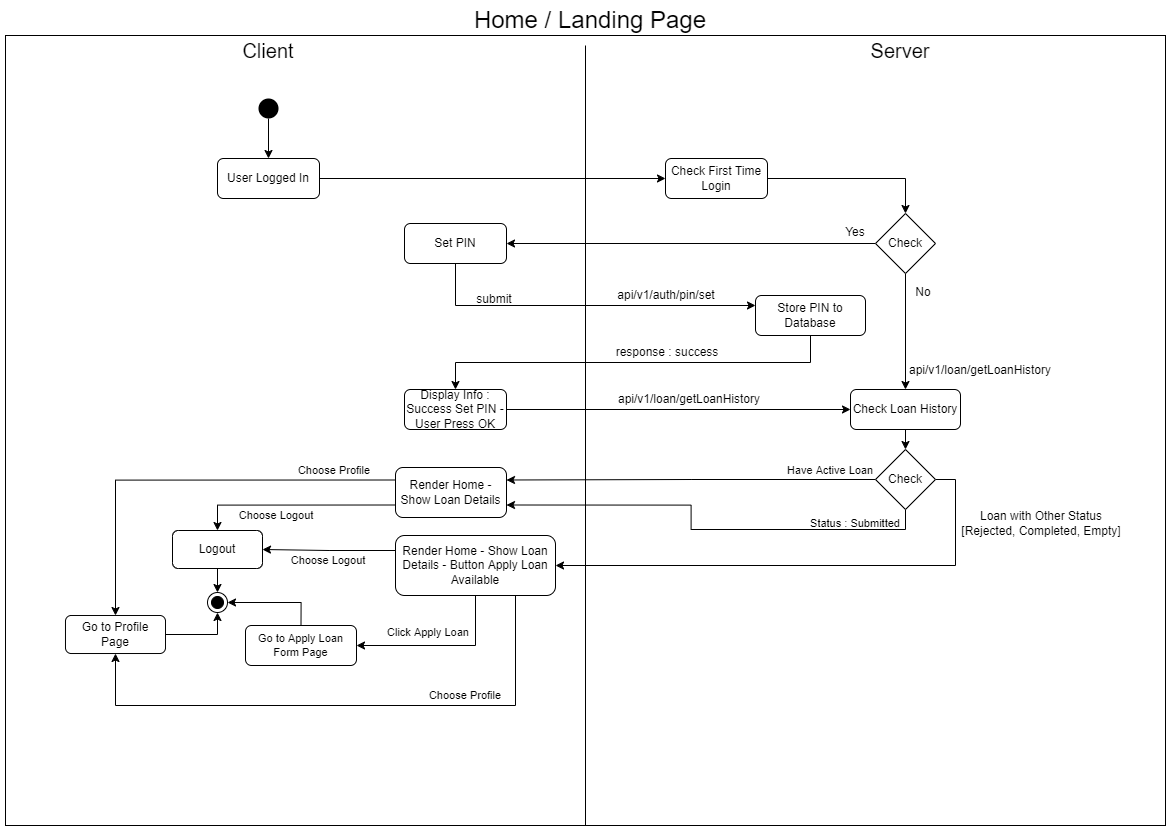

The diagram above was exported from draw.io. Its source (the exported page's mxGraphModel, read from the mxfile embedded in the PNG):
<mxGraphModel dx="1564" dy="806" grid="1" gridSize="10" guides="1" tooltips="1" connect="1" arrows="1" fold="1" page="1" pageScale="1" pageWidth="1169" pageHeight="827" math="0" shadow="0">
  <root>
    <mxCell id="0" />
    <mxCell id="1" parent="0" />
    <mxCell id="6NxPE1lpoL7ZYsS6f0oF-102" value="" style="rounded=0;whiteSpace=wrap;html=1;fontSize=11;" vertex="1" parent="1">
      <mxGeometry y="30" width="1160" height="790" as="geometry" />
    </mxCell>
    <mxCell id="6NxPE1lpoL7ZYsS6f0oF-1" value="Home / Landing Page" style="text;html=1;strokeColor=none;fillColor=none;align=center;verticalAlign=middle;whiteSpace=wrap;rounded=0;fontSize=24;" vertex="1" parent="1">
      <mxGeometry x="460" width="250" height="30" as="geometry" />
    </mxCell>
    <mxCell id="6NxPE1lpoL7ZYsS6f0oF-2" value="" style="endArrow=none;html=1;rounded=0;fontSize=24;" edge="1" parent="1">
      <mxGeometry width="50" height="50" relative="1" as="geometry">
        <mxPoint x="580" y="820" as="sourcePoint" />
        <mxPoint x="580" y="40" as="targetPoint" />
      </mxGeometry>
    </mxCell>
    <mxCell id="6NxPE1lpoL7ZYsS6f0oF-5" style="edgeStyle=orthogonalEdgeStyle;rounded=0;orthogonalLoop=1;jettySize=auto;html=1;exitX=0.5;exitY=1;exitDx=0;exitDy=0;entryX=0.5;entryY=0;entryDx=0;entryDy=0;fontSize=12;" edge="1" parent="1" source="6NxPE1lpoL7ZYsS6f0oF-3" target="6NxPE1lpoL7ZYsS6f0oF-4">
      <mxGeometry relative="1" as="geometry" />
    </mxCell>
    <mxCell id="6NxPE1lpoL7ZYsS6f0oF-3" value="" style="ellipse;fillColor=#000000;strokeColor=none;fontSize=24;" vertex="1" parent="1">
      <mxGeometry x="253" y="93" width="20" height="20" as="geometry" />
    </mxCell>
    <mxCell id="6NxPE1lpoL7ZYsS6f0oF-21" style="edgeStyle=orthogonalEdgeStyle;rounded=0;orthogonalLoop=1;jettySize=auto;html=1;exitX=1;exitY=0.5;exitDx=0;exitDy=0;entryX=0;entryY=0.5;entryDx=0;entryDy=0;fontSize=12;" edge="1" parent="1" source="6NxPE1lpoL7ZYsS6f0oF-4" target="6NxPE1lpoL7ZYsS6f0oF-10">
      <mxGeometry relative="1" as="geometry" />
    </mxCell>
    <mxCell id="6NxPE1lpoL7ZYsS6f0oF-4" value="User Logged In" style="rounded=1;whiteSpace=wrap;html=1;fontSize=12;" vertex="1" parent="1">
      <mxGeometry x="212" y="153" width="102" height="40" as="geometry" />
    </mxCell>
    <mxCell id="6NxPE1lpoL7ZYsS6f0oF-40" style="edgeStyle=orthogonalEdgeStyle;rounded=0;orthogonalLoop=1;jettySize=auto;html=1;exitX=0.5;exitY=1;exitDx=0;exitDy=0;entryX=0.5;entryY=0;entryDx=0;entryDy=0;fontSize=12;" edge="1" parent="1" source="6NxPE1lpoL7ZYsS6f0oF-7" target="6NxPE1lpoL7ZYsS6f0oF-39">
      <mxGeometry relative="1" as="geometry" />
    </mxCell>
    <mxCell id="6NxPE1lpoL7ZYsS6f0oF-7" value="Check Loan History" style="rounded=1;whiteSpace=wrap;html=1;fontSize=12;" vertex="1" parent="1">
      <mxGeometry x="845" y="384" width="110" height="40" as="geometry" />
    </mxCell>
    <mxCell id="6NxPE1lpoL7ZYsS6f0oF-22" style="edgeStyle=orthogonalEdgeStyle;rounded=0;orthogonalLoop=1;jettySize=auto;html=1;exitX=1;exitY=0.5;exitDx=0;exitDy=0;entryX=0.5;entryY=0;entryDx=0;entryDy=0;fontSize=12;" edge="1" parent="1" source="6NxPE1lpoL7ZYsS6f0oF-10" target="6NxPE1lpoL7ZYsS6f0oF-14">
      <mxGeometry relative="1" as="geometry" />
    </mxCell>
    <mxCell id="6NxPE1lpoL7ZYsS6f0oF-10" value="Check First Time Login" style="rounded=1;whiteSpace=wrap;html=1;fontSize=12;" vertex="1" parent="1">
      <mxGeometry x="660" y="153" width="102" height="40" as="geometry" />
    </mxCell>
    <mxCell id="6NxPE1lpoL7ZYsS6f0oF-12" value="Client" style="text;html=1;strokeColor=none;fillColor=none;align=center;verticalAlign=middle;whiteSpace=wrap;rounded=0;fontSize=20;" vertex="1" parent="1">
      <mxGeometry x="233" y="30" width="60" height="30" as="geometry" />
    </mxCell>
    <mxCell id="6NxPE1lpoL7ZYsS6f0oF-13" value="Server" style="text;html=1;strokeColor=none;fillColor=none;align=center;verticalAlign=middle;whiteSpace=wrap;rounded=0;fontSize=20;" vertex="1" parent="1">
      <mxGeometry x="865" y="30" width="60" height="30" as="geometry" />
    </mxCell>
    <mxCell id="6NxPE1lpoL7ZYsS6f0oF-23" style="edgeStyle=orthogonalEdgeStyle;rounded=0;orthogonalLoop=1;jettySize=auto;html=1;exitX=0.5;exitY=1;exitDx=0;exitDy=0;entryX=0.5;entryY=0;entryDx=0;entryDy=0;fontSize=12;" edge="1" parent="1" source="6NxPE1lpoL7ZYsS6f0oF-14" target="6NxPE1lpoL7ZYsS6f0oF-7">
      <mxGeometry relative="1" as="geometry" />
    </mxCell>
    <mxCell id="6NxPE1lpoL7ZYsS6f0oF-25" style="edgeStyle=orthogonalEdgeStyle;rounded=0;orthogonalLoop=1;jettySize=auto;html=1;exitX=0;exitY=0.5;exitDx=0;exitDy=0;entryX=1;entryY=0.5;entryDx=0;entryDy=0;fontSize=12;" edge="1" parent="1" source="6NxPE1lpoL7ZYsS6f0oF-14" target="6NxPE1lpoL7ZYsS6f0oF-24">
      <mxGeometry relative="1" as="geometry" />
    </mxCell>
    <mxCell id="6NxPE1lpoL7ZYsS6f0oF-14" value="Check" style="rhombus;whiteSpace=wrap;html=1;fontSize=12;" vertex="1" parent="1">
      <mxGeometry x="870" y="208" width="60" height="60" as="geometry" />
    </mxCell>
    <mxCell id="6NxPE1lpoL7ZYsS6f0oF-17" value="No" style="text;html=1;strokeColor=none;fillColor=none;align=center;verticalAlign=middle;whiteSpace=wrap;rounded=0;fontSize=12;" vertex="1" parent="1">
      <mxGeometry x="888" y="272" width="60" height="30" as="geometry" />
    </mxCell>
    <mxCell id="6NxPE1lpoL7ZYsS6f0oF-19" value="Yes" style="text;html=1;strokeColor=none;fillColor=none;align=center;verticalAlign=middle;whiteSpace=wrap;rounded=0;fontSize=12;" vertex="1" parent="1">
      <mxGeometry x="820" y="212" width="60" height="30" as="geometry" />
    </mxCell>
    <mxCell id="6NxPE1lpoL7ZYsS6f0oF-34" style="edgeStyle=orthogonalEdgeStyle;rounded=0;orthogonalLoop=1;jettySize=auto;html=1;exitX=0.5;exitY=1;exitDx=0;exitDy=0;entryX=0.5;entryY=0;entryDx=0;entryDy=0;fontSize=12;" edge="1" parent="1" source="6NxPE1lpoL7ZYsS6f0oF-20" target="6NxPE1lpoL7ZYsS6f0oF-30">
      <mxGeometry relative="1" as="geometry" />
    </mxCell>
    <mxCell id="6NxPE1lpoL7ZYsS6f0oF-20" value="Store PIN to Database" style="rounded=1;whiteSpace=wrap;html=1;fontSize=12;" vertex="1" parent="1">
      <mxGeometry x="750" y="290" width="110" height="40" as="geometry" />
    </mxCell>
    <mxCell id="6NxPE1lpoL7ZYsS6f0oF-32" style="edgeStyle=orthogonalEdgeStyle;rounded=0;orthogonalLoop=1;jettySize=auto;html=1;exitX=0.5;exitY=1;exitDx=0;exitDy=0;entryX=0;entryY=0.25;entryDx=0;entryDy=0;fontSize=12;" edge="1" parent="1" source="6NxPE1lpoL7ZYsS6f0oF-24" target="6NxPE1lpoL7ZYsS6f0oF-20">
      <mxGeometry relative="1" as="geometry" />
    </mxCell>
    <mxCell id="6NxPE1lpoL7ZYsS6f0oF-24" value="Set PIN" style="rounded=1;whiteSpace=wrap;html=1;fontSize=12;" vertex="1" parent="1">
      <mxGeometry x="399" y="218" width="102" height="40" as="geometry" />
    </mxCell>
    <mxCell id="6NxPE1lpoL7ZYsS6f0oF-28" value="api/v1/auth/pin/set" style="text;html=1;strokeColor=none;fillColor=none;align=center;verticalAlign=middle;whiteSpace=wrap;rounded=0;fontSize=12;" vertex="1" parent="1">
      <mxGeometry x="611" y="275" width="100" height="30" as="geometry" />
    </mxCell>
    <mxCell id="6NxPE1lpoL7ZYsS6f0oF-29" value="submit" style="text;html=1;strokeColor=none;fillColor=none;align=center;verticalAlign=middle;whiteSpace=wrap;rounded=0;fontSize=12;" vertex="1" parent="1">
      <mxGeometry x="459" y="279" width="60" height="30" as="geometry" />
    </mxCell>
    <mxCell id="6NxPE1lpoL7ZYsS6f0oF-36" style="edgeStyle=orthogonalEdgeStyle;rounded=0;orthogonalLoop=1;jettySize=auto;html=1;exitX=1;exitY=0.5;exitDx=0;exitDy=0;entryX=0;entryY=0.5;entryDx=0;entryDy=0;fontSize=12;" edge="1" parent="1" source="6NxPE1lpoL7ZYsS6f0oF-30" target="6NxPE1lpoL7ZYsS6f0oF-7">
      <mxGeometry relative="1" as="geometry" />
    </mxCell>
    <mxCell id="6NxPE1lpoL7ZYsS6f0oF-30" value="Display Info : Success Set PIN - User Press OK" style="rounded=1;whiteSpace=wrap;html=1;fontSize=12;" vertex="1" parent="1">
      <mxGeometry x="399" y="384" width="102" height="40" as="geometry" />
    </mxCell>
    <mxCell id="6NxPE1lpoL7ZYsS6f0oF-35" value="response : success" style="text;html=1;strokeColor=none;fillColor=none;align=center;verticalAlign=middle;whiteSpace=wrap;rounded=0;fontSize=12;" vertex="1" parent="1">
      <mxGeometry x="607" y="337" width="110" height="20" as="geometry" />
    </mxCell>
    <mxCell id="6NxPE1lpoL7ZYsS6f0oF-37" value="api/v1/loan/getLoanHistory" style="text;html=1;strokeColor=none;fillColor=none;align=center;verticalAlign=middle;whiteSpace=wrap;rounded=0;fontSize=12;" vertex="1" parent="1">
      <mxGeometry x="609" y="384" width="150" height="20" as="geometry" />
    </mxCell>
    <mxCell id="6NxPE1lpoL7ZYsS6f0oF-38" value="api/v1/loan/getLoanHistory" style="text;html=1;strokeColor=none;fillColor=none;align=center;verticalAlign=middle;whiteSpace=wrap;rounded=0;fontSize=12;" vertex="1" parent="1">
      <mxGeometry x="900" y="355" width="150" height="20" as="geometry" />
    </mxCell>
    <mxCell id="6NxPE1lpoL7ZYsS6f0oF-87" style="edgeStyle=orthogonalEdgeStyle;rounded=0;orthogonalLoop=1;jettySize=auto;html=1;exitX=0;exitY=0.5;exitDx=0;exitDy=0;entryX=1;entryY=0.25;entryDx=0;entryDy=0;fontSize=11;" edge="1" parent="1" source="6NxPE1lpoL7ZYsS6f0oF-39" target="6NxPE1lpoL7ZYsS6f0oF-42">
      <mxGeometry relative="1" as="geometry" />
    </mxCell>
    <mxCell id="6NxPE1lpoL7ZYsS6f0oF-90" style="edgeStyle=orthogonalEdgeStyle;rounded=0;orthogonalLoop=1;jettySize=auto;html=1;exitX=0.5;exitY=1;exitDx=0;exitDy=0;entryX=1;entryY=0.75;entryDx=0;entryDy=0;fontSize=11;" edge="1" parent="1" source="6NxPE1lpoL7ZYsS6f0oF-39" target="6NxPE1lpoL7ZYsS6f0oF-42">
      <mxGeometry relative="1" as="geometry" />
    </mxCell>
    <mxCell id="6NxPE1lpoL7ZYsS6f0oF-99" style="edgeStyle=orthogonalEdgeStyle;rounded=0;orthogonalLoop=1;jettySize=auto;html=1;exitX=1;exitY=0.5;exitDx=0;exitDy=0;entryX=1;entryY=0.5;entryDx=0;entryDy=0;fontSize=11;" edge="1" parent="1" source="6NxPE1lpoL7ZYsS6f0oF-39" target="6NxPE1lpoL7ZYsS6f0oF-44">
      <mxGeometry relative="1" as="geometry" />
    </mxCell>
    <mxCell id="6NxPE1lpoL7ZYsS6f0oF-39" value="Check" style="rhombus;whiteSpace=wrap;html=1;fontSize=12;" vertex="1" parent="1">
      <mxGeometry x="870" y="444" width="60" height="60" as="geometry" />
    </mxCell>
    <mxCell id="6NxPE1lpoL7ZYsS6f0oF-59" style="edgeStyle=orthogonalEdgeStyle;rounded=0;orthogonalLoop=1;jettySize=auto;html=1;exitX=0;exitY=0.25;exitDx=0;exitDy=0;entryX=0.5;entryY=0;entryDx=0;entryDy=0;fontSize=11;" edge="1" parent="1" source="6NxPE1lpoL7ZYsS6f0oF-42" target="6NxPE1lpoL7ZYsS6f0oF-47">
      <mxGeometry relative="1" as="geometry" />
    </mxCell>
    <mxCell id="6NxPE1lpoL7ZYsS6f0oF-60" style="edgeStyle=orthogonalEdgeStyle;rounded=0;orthogonalLoop=1;jettySize=auto;html=1;exitX=0;exitY=0.75;exitDx=0;exitDy=0;entryX=0.5;entryY=0;entryDx=0;entryDy=0;fontSize=11;" edge="1" parent="1" source="6NxPE1lpoL7ZYsS6f0oF-42" target="6NxPE1lpoL7ZYsS6f0oF-46">
      <mxGeometry relative="1" as="geometry" />
    </mxCell>
    <mxCell id="6NxPE1lpoL7ZYsS6f0oF-42" value="Render Home - Show Loan Details" style="rounded=1;whiteSpace=wrap;html=1;fontSize=12;" vertex="1" parent="1">
      <mxGeometry x="390" y="462" width="111" height="50" as="geometry" />
    </mxCell>
    <mxCell id="6NxPE1lpoL7ZYsS6f0oF-61" style="edgeStyle=orthogonalEdgeStyle;rounded=0;orthogonalLoop=1;jettySize=auto;html=1;exitX=0;exitY=0.25;exitDx=0;exitDy=0;entryX=1;entryY=0.5;entryDx=0;entryDy=0;fontSize=11;" edge="1" parent="1" source="6NxPE1lpoL7ZYsS6f0oF-44" target="6NxPE1lpoL7ZYsS6f0oF-46">
      <mxGeometry relative="1" as="geometry" />
    </mxCell>
    <mxCell id="6NxPE1lpoL7ZYsS6f0oF-80" style="edgeStyle=orthogonalEdgeStyle;rounded=0;orthogonalLoop=1;jettySize=auto;html=1;exitX=0.5;exitY=1;exitDx=0;exitDy=0;entryX=1;entryY=0.5;entryDx=0;entryDy=0;fontSize=11;" edge="1" parent="1" source="6NxPE1lpoL7ZYsS6f0oF-44" target="6NxPE1lpoL7ZYsS6f0oF-76">
      <mxGeometry relative="1" as="geometry" />
    </mxCell>
    <mxCell id="6NxPE1lpoL7ZYsS6f0oF-81" style="edgeStyle=orthogonalEdgeStyle;rounded=0;orthogonalLoop=1;jettySize=auto;html=1;exitX=0.75;exitY=1;exitDx=0;exitDy=0;entryX=0.5;entryY=1;entryDx=0;entryDy=0;fontSize=11;" edge="1" parent="1" source="6NxPE1lpoL7ZYsS6f0oF-44" target="6NxPE1lpoL7ZYsS6f0oF-47">
      <mxGeometry relative="1" as="geometry">
        <Array as="points">
          <mxPoint x="510" y="700" />
          <mxPoint x="110" y="700" />
        </Array>
      </mxGeometry>
    </mxCell>
    <mxCell id="6NxPE1lpoL7ZYsS6f0oF-44" value="Render Home - Show Loan Details - Button Apply Loan Available" style="rounded=1;whiteSpace=wrap;html=1;fontSize=12;" vertex="1" parent="1">
      <mxGeometry x="390" y="530" width="160" height="60" as="geometry" />
    </mxCell>
    <mxCell id="6NxPE1lpoL7ZYsS6f0oF-69" style="edgeStyle=orthogonalEdgeStyle;rounded=0;orthogonalLoop=1;jettySize=auto;html=1;exitX=0.5;exitY=1;exitDx=0;exitDy=0;entryX=0.5;entryY=0;entryDx=0;entryDy=0;fontSize=11;" edge="1" parent="1" source="6NxPE1lpoL7ZYsS6f0oF-46" target="6NxPE1lpoL7ZYsS6f0oF-66">
      <mxGeometry relative="1" as="geometry" />
    </mxCell>
    <mxCell id="6NxPE1lpoL7ZYsS6f0oF-46" value="Logout" style="rounded=1;whiteSpace=wrap;html=1;fontSize=12;" vertex="1" parent="1">
      <mxGeometry x="167" y="525" width="90" height="38" as="geometry" />
    </mxCell>
    <mxCell id="6NxPE1lpoL7ZYsS6f0oF-68" style="edgeStyle=orthogonalEdgeStyle;rounded=0;orthogonalLoop=1;jettySize=auto;html=1;exitX=1;exitY=0.5;exitDx=0;exitDy=0;entryX=0.5;entryY=1;entryDx=0;entryDy=0;fontSize=11;" edge="1" parent="1" source="6NxPE1lpoL7ZYsS6f0oF-47" target="6NxPE1lpoL7ZYsS6f0oF-66">
      <mxGeometry relative="1" as="geometry" />
    </mxCell>
    <mxCell id="6NxPE1lpoL7ZYsS6f0oF-47" value="Go to Profile Page" style="rounded=1;whiteSpace=wrap;html=1;fontSize=12;" vertex="1" parent="1">
      <mxGeometry x="60" y="610" width="100" height="38" as="geometry" />
    </mxCell>
    <mxCell id="6NxPE1lpoL7ZYsS6f0oF-50" value="Choose Logout" style="text;html=1;strokeColor=none;fillColor=none;align=center;verticalAlign=middle;whiteSpace=wrap;rounded=0;fontSize=11;" vertex="1" parent="1">
      <mxGeometry x="228" y="495" width="86" height="30" as="geometry" />
    </mxCell>
    <mxCell id="6NxPE1lpoL7ZYsS6f0oF-56" value="Choose Logout" style="text;html=1;strokeColor=none;fillColor=none;align=center;verticalAlign=middle;whiteSpace=wrap;rounded=0;fontSize=11;" vertex="1" parent="1">
      <mxGeometry x="280" y="540" width="86" height="30" as="geometry" />
    </mxCell>
    <mxCell id="6NxPE1lpoL7ZYsS6f0oF-63" value="Choose Profile" style="text;html=1;strokeColor=none;fillColor=none;align=center;verticalAlign=middle;whiteSpace=wrap;rounded=0;fontSize=11;" vertex="1" parent="1">
      <mxGeometry x="280" y="450" width="98" height="30" as="geometry" />
    </mxCell>
    <mxCell id="6NxPE1lpoL7ZYsS6f0oF-65" value="Choose Profile" style="text;html=1;strokeColor=none;fillColor=none;align=center;verticalAlign=middle;whiteSpace=wrap;rounded=0;fontSize=11;" vertex="1" parent="1">
      <mxGeometry x="411" y="675" width="98" height="30" as="geometry" />
    </mxCell>
    <mxCell id="6NxPE1lpoL7ZYsS6f0oF-66" value="" style="ellipse;html=1;shape=endState;fillColor=strokeColor;fontSize=11;" vertex="1" parent="1">
      <mxGeometry x="202" y="587" width="20" height="20" as="geometry" />
    </mxCell>
    <mxCell id="6NxPE1lpoL7ZYsS6f0oF-71" value="Have Active Loan" style="text;html=1;strokeColor=none;fillColor=none;align=center;verticalAlign=middle;whiteSpace=wrap;rounded=0;fontSize=11;" vertex="1" parent="1">
      <mxGeometry x="780" y="459" width="90" height="12" as="geometry" />
    </mxCell>
    <mxCell id="6NxPE1lpoL7ZYsS6f0oF-75" value="Loan with Other Status [Rejected, Completed, Empty]" style="text;html=1;strokeColor=none;fillColor=none;align=center;verticalAlign=middle;whiteSpace=wrap;rounded=0;fontSize=12;" vertex="1" parent="1">
      <mxGeometry x="955" y="508" width="162" height="20" as="geometry" />
    </mxCell>
    <mxCell id="6NxPE1lpoL7ZYsS6f0oF-77" style="edgeStyle=orthogonalEdgeStyle;rounded=0;orthogonalLoop=1;jettySize=auto;html=1;exitX=0.5;exitY=0;exitDx=0;exitDy=0;entryX=1;entryY=0.5;entryDx=0;entryDy=0;fontSize=11;" edge="1" parent="1" source="6NxPE1lpoL7ZYsS6f0oF-76" target="6NxPE1lpoL7ZYsS6f0oF-66">
      <mxGeometry relative="1" as="geometry" />
    </mxCell>
    <mxCell id="6NxPE1lpoL7ZYsS6f0oF-76" value="Go to Apply Loan Form Page" style="rounded=1;whiteSpace=wrap;html=1;fontSize=11;" vertex="1" parent="1">
      <mxGeometry x="240" y="620" width="111" height="40" as="geometry" />
    </mxCell>
    <mxCell id="6NxPE1lpoL7ZYsS6f0oF-79" value="Click Apply Loan" style="text;html=1;strokeColor=none;fillColor=none;align=center;verticalAlign=middle;whiteSpace=wrap;rounded=0;fontSize=11;" vertex="1" parent="1">
      <mxGeometry x="374" y="612" width="98" height="30" as="geometry" />
    </mxCell>
    <mxCell id="6NxPE1lpoL7ZYsS6f0oF-91" value="Status : Submitted" style="text;html=1;strokeColor=none;fillColor=none;align=center;verticalAlign=middle;whiteSpace=wrap;rounded=0;fontSize=11;" vertex="1" parent="1">
      <mxGeometry x="795" y="512" width="110" height="12" as="geometry" />
    </mxCell>
  </root>
</mxGraphModel>